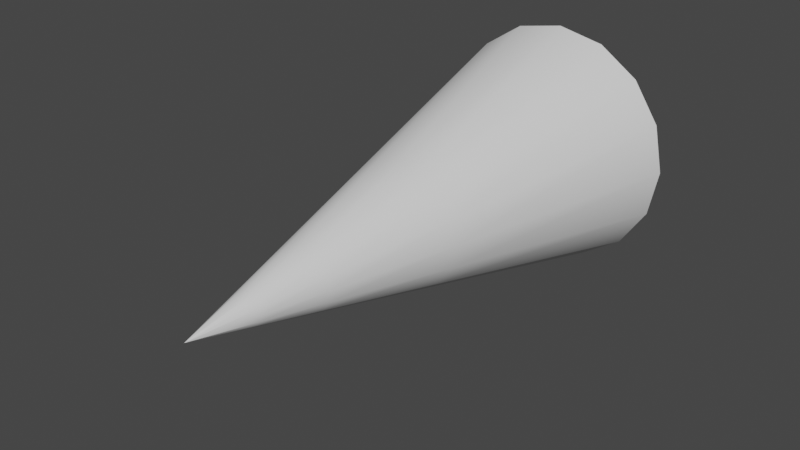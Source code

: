# Source: cone.blend  (saved by Blender 3.5.10; exported with 4.5.12 LTS)
import bpy
from mathutils import Matrix  # noqa: F401  (used for matrix-valued properties, if any)

bpy.ops.wm.read_factory_settings(use_empty=True)
scene = bpy.context.scene
scene.name = 'Scene'

# ---- collections
col_collection = bpy.data.collections.new('Collection'); scene.collection.children.link(col_collection)

# ---- node groups
ng_auto_smooth = bpy.data.node_groups.new('Auto Smooth', 'GeometryNodeTree')
_s = ng_auto_smooth.interface.new_socket(name='Geometry', in_out='OUTPUT', socket_type='NodeSocketGeometry')
_s = ng_auto_smooth.interface.new_socket(name='Geometry', in_out='INPUT', socket_type='NodeSocketGeometry')
_s = ng_auto_smooth.interface.new_socket(name='Angle', in_out='INPUT', socket_type='NodeSocketFloat')
_s.subtype = 'ANGLE'
_s.min_value = 0.0
_s.max_value = 3.142
ng_auto_smooth.is_modifier = True
_N = ng_auto_smooth.nodes; _L = ng_auto_smooth.links
n0 = _N.new('NodeGroupOutput'); n0.name = 'Group Output'; n0.location = (480, -100)
n1 = _N.new('NodeGroupInput'); n1.name = 'Group Input'; n1.location = (-420, -300)
n2 = _N.new('NodeGroupInput'); n2.name = 'Group Input.001'; n2.location = (-60, -100)
n3 = _N.new('GeometryNodeSetShadeSmooth'); n3.name = 'Set Shade Smooth'; n3.location = (120, -100)
n3.domain = 'EDGE'
n4 = _N.new('GeometryNodeSetShadeSmooth'); n4.name = 'Set Shade Smooth.001'; n4.location = (300, -100)
n5 = _N.new('GeometryNodeInputMeshEdgeAngle'); n5.name = 'Edge Angle'; n5.location = (-420, -220)
n6 = _N.new('GeometryNodeInputEdgeSmooth'); n6.name = 'Is Edge Smooth'; n6.location = (-60, -160)
n7 = _N.new('GeometryNodeInputShadeSmooth'); n7.name = 'Is Face Smooth'; n7.location = (-240, -340)
n8 = _N.new('FunctionNodeBooleanMath'); n8.name = 'Boolean Math'; n8.location = (-60, -220)
n9 = _N.new('FunctionNodeCompare'); n9.name = 'Compare'; n9.location = (-240, -180)
n9.operation = 'LESS_EQUAL'
_L.new(n5.outputs[0], n9.inputs[0])
_L.new(n4.outputs[0], n0.inputs[0])
_L.new(n1.outputs[1], n9.inputs[1])
_L.new(n9.outputs[0], n8.inputs[0])
_L.new(n7.outputs[0], n8.inputs[1])
_L.new(n2.outputs[0], n3.inputs[0])
_L.new(n6.outputs[0], n3.inputs[1])
_L.new(n3.outputs[0], n4.inputs[0])
_L.new(n8.outputs[0], n3.inputs[2])
n0.is_active_output = True

# ---- world
world_world = bpy.data.worlds.new('World'); scene.world = world_world
world_world.use_nodes = True; world_world.node_tree.nodes.clear()
_N = world_world.node_tree.nodes; _L = world_world.node_tree.links
n0 = _N.new('ShaderNodeOutputWorld'); n0.name = 'World Output'; n0.location = (300, 300)
n1 = _N.new('ShaderNodeBackground'); n1.name = 'Background'; n1.location = (10, 300)
n1.inputs[0].default_value = (0.05088, 0.05088, 0.05088, 1.0)
_L.new(n1.outputs[0], n0.inputs[0])
n0.is_active_output = True
world_world.color = (0.05088, 0.05088, 0.05088)
world_world.use_sun_shadow = False
world_world.sun_shadow_jitter_overblur = 0.0

# ---- meshes
me_cylinder_001 = bpy.data.meshes.new('Cylinder.001')
me_cylinder_001.from_pydata([(-4.93e-08, -3.3e-15, 1.0), (1.509e-07, -4.0, 0.0), (0.3827, -3.553e-15, 0.9239), (1.49e-07, -4.0, 0.0), (0.7071, -3.553e-15, 0.7071), (1.788e-07, -4.0, 0.0), (0.9239, 0.0, 0.3827), (1.788e-07, -4.0, 0.0), (1.0, 0.0, 3.626e-08), (1.788e-07, -4.0, -7.451e-09), (0.9239, 0.0, -0.3827), (1.788e-07, -4.0, 0.0), (0.7071, 3.553e-15, -0.7071), (1.788e-07, -4.0, 0.0), (0.3827, 3.553e-15, -0.9239), (1.49e-07, -4.0, 0.0), (3.812e-08, 3.3e-15, -1.0), (1.509e-07, -4.0, 0.0), (-0.3827, 3.553e-15, -0.9239), (1.49e-07, -4.0, 0.0), (-0.7071, 3.553e-15, -0.7071), (1.788e-07, -4.0, 0.0), (-0.9239, 0.0, -0.3827), (1.788e-07, -4.0, 0.0), (-1.0, 0.0, -5.116e-08), (1.788e-07, -4.0, -7.451e-09), (-0.9239, 0.0, 0.3827), (1.788e-07, -4.0, 0.0), (-0.7071, -3.553e-15, 0.7071), (1.788e-07, -4.0, 0.0), (-0.3827, -3.553e-15, 0.9239), (1.49e-07, -4.0, 0.0), (5.079e-08, -2.0, 0.5), (0.1913, -2.0, 0.4619), (0.3536, -2.0, 0.3536), (0.4619, -2.0, 0.1913), (0.5, -2.0, 1.441e-08), (0.4619, -2.0, -0.1913), (0.3536, -2.0, -0.3536), (0.1913, -2.0, -0.4619), (9.45e-08, -2.0, -0.5), (-0.1913, -2.0, -0.4619), (-0.3536, -2.0, -0.3536), (-0.4619, -2.0, -0.1913), (-0.5, -2.0, -2.931e-08), (-0.4619, -2.0, 0.1913), (-0.3536, -2.0, 0.3536), (-0.1913, -2.0, 0.4619), (1.008e-07, -3.0, 0.25), (0.09567, -3.0, 0.231), (0.1768, -3.0, 0.1768), (0.231, -3.0, 0.09567), (0.25, -3.0, 3.477e-09), (0.231, -3.0, -0.09567), (0.1768, -3.0, -0.1768), (0.09567, -3.0, -0.231), (1.227e-07, -3.0, -0.25), (-0.09567, -3.0, -0.231), (-0.1768, -3.0, -0.1768), (-0.231, -3.0, -0.09567), (-0.25, -3.0, -1.838e-08), (-0.231, -3.0, 0.09567), (-0.1768, -3.0, 0.1768), (-0.09567, -3.0, 0.231), (1.259e-07, -3.5, 0.125), (0.04784, -3.5, 0.1155), (0.08839, -3.5, 0.08839), (0.1155, -3.5, 0.04784), (0.125, -3.5, -1.987e-09), (0.1155, -3.5, -0.04784), (0.08839, -3.5, -0.08839), (0.04784, -3.5, -0.1155), (1.368e-07, -3.5, -0.125), (-0.04784, -3.5, -0.1155), (-0.08839, -3.5, -0.08839), (-0.1155, -3.5, -0.04784), (-0.125, -3.5, -1.291e-08), (-0.1155, -3.5, 0.04784), (-0.08839, -3.5, 0.08839), (-0.04784, -3.5, 0.1155), (7.451e-09, 0.0, -7.451e-09), (-6.267e-09, -3.485e-16, 0.1912), (0.07316, 3.752e-16, -0.1766), (0.1352, -3.752e-16, 0.1352), (-0.1352, -3.752e-16, 0.1352), (-0.07316, 3.752e-16, -0.1766), (0.1912, 0.0, 7.611e-10), (-0.1766, 0.0, -0.07316), (0.1352, 3.752e-16, -0.1352), (0.07316, -3.752e-16, 0.1766), (-0.1766, 0.0, 0.07316), (1.045e-08, 3.485e-16, -0.1912), (0.1766, 0.0, 0.07316), (-0.07316, -3.752e-16, 0.1766), (-0.1352, 3.752e-16, -0.1352), (0.1766, 0.0, -0.07316), (-0.1912, 0.0, -1.595e-08), (-0.2823, 0.0, -2.008e-08), (0.2608, 0.0, -0.108), (-0.1996, 7.504e-16, -0.1996), (-0.108, -7.504e-16, 0.2608), (0.2608, 0.0, 0.108), (1.373e-08, 6.97e-16, -0.2823), (-0.2608, 0.0, 0.108), (0.108, -7.504e-16, 0.2608), (0.1996, 7.504e-16, -0.1996), (-0.2608, 0.0, -0.108), (0.2823, 0.0, 4.602e-09), (-0.108, 7.504e-16, -0.2608), (-0.1996, -7.504e-16, 0.1996), (0.1996, -7.504e-16, 0.1996), (0.108, 7.504e-16, -0.2608), (-1.096e-08, -6.97e-16, 0.2823)], [], [(64, 1, 3, 65), (65, 3, 5, 66), (66, 5, 7, 67), (67, 7, 9, 68), (68, 9, 11, 69), (69, 11, 13, 70), (70, 13, 15, 71), (71, 15, 17, 72), (72, 17, 19, 73), (73, 19, 21, 74), (74, 21, 23, 75), (75, 23, 25, 76), (76, 25, 27, 77), (3, 1, 31, 29, 27, 25, 23, 21, 19, 17, 15, 13, 11, 9, 7, 5), (77, 27, 29, 78), (78, 29, 31, 79), (30, 47, 32, 0), (28, 46, 47, 30), (26, 45, 46, 28), (24, 44, 45, 26), (22, 43, 44, 24), (20, 42, 43, 22), (18, 41, 42, 20), (16, 40, 41, 18), (14, 39, 40, 16), (12, 38, 39, 14), (10, 37, 38, 12), (8, 36, 37, 10), (6, 35, 36, 8), (4, 34, 35, 6), (2, 33, 34, 4), (0, 32, 33, 2), (47, 63, 48, 32), (46, 62, 63, 47), (45, 61, 62, 46), (44, 60, 61, 45), (43, 59, 60, 44), (42, 58, 59, 43), (41, 57, 58, 42), (40, 56, 57, 41), (39, 55, 56, 40), (38, 54, 55, 39), (37, 53, 54, 38), (36, 52, 53, 37), (35, 51, 52, 36), (34, 50, 51, 35), (33, 49, 50, 34), (32, 48, 49, 33), (63, 79, 64, 48), (62, 78, 79, 63), (61, 77, 78, 62), (60, 76, 77, 61), (59, 75, 76, 60), (58, 74, 75, 59), (57, 73, 74, 58), (56, 72, 73, 57), (55, 71, 72, 56), (54, 70, 71, 55), (53, 69, 70, 54), (52, 68, 69, 53), (51, 67, 68, 52), (50, 66, 67, 51), (49, 65, 66, 50), (48, 64, 65, 49), (79, 31, 1, 64), (87, 96, 80), (86, 95, 80), (85, 94, 80), (84, 93, 80), (83, 92, 80), (82, 91, 80), (96, 90, 80), (81, 89, 80), (95, 88, 80), (94, 87, 80), (93, 81, 80), (92, 86, 80), (91, 85, 80), (90, 84, 80), (89, 83, 80), (88, 82, 80), (106, 97, 96, 87), (107, 98, 95, 86), (108, 99, 94, 85), (109, 100, 93, 84), (110, 101, 92, 83), (111, 102, 91, 82), (97, 103, 90, 96), (112, 104, 89, 81), (98, 105, 88, 95), (99, 106, 87, 94), (100, 112, 81, 93), (101, 107, 86, 92), (102, 108, 85, 91), (103, 109, 84, 90), (104, 110, 83, 89), (2, 4, 110, 104), (26, 28, 109, 103), (16, 18, 108, 102), (6, 8, 107, 101), (30, 0, 112, 100), (20, 22, 106, 99), (10, 12, 105, 98), (0, 2, 104, 112), (24, 26, 103, 97), (14, 16, 102, 111), (4, 6, 101, 110), (28, 30, 100, 109), (18, 20, 99, 108), (8, 10, 98, 107), (22, 24, 97, 106), (105, 111, 82, 88), (12, 14, 111, 105)])
me_cylinder_001.polygons.foreach_set('use_smooth', [True] * 113)
_uv = me_cylinder_001.uv_layers.new(name='UVMap')
_uv.uv.foreach_set('vector', [1.0, 0.9375, 1.0, 1.0, 0.9375, 1.0, 0.9375, 0.9375, 0.9375, 0.9375, 0.9375, 1.0, 0.875, 1.0, 0.875, 0.9375, 0.875, 0.9375, 0.875, 1.0, 0.8125, 1.0, 0.8125, 0.9375, 0.8125, 0.9375, 0.8125, 1.0, 0.75, 1.0, 0.75, 0.9375, 0.75, 0.9375, 0.75, 1.0, 0.6875, 1.0, 0.6875, 0.9375, 0.6875, 0.9375, 0.6875, 1.0, 0.625, 1.0, 0.625, 0.9375, 0.625, 0.9375, 0.625, 1.0, 0.5625, 1.0, 0.5625, 0.9375, 0.5625, 0.9375, 0.5625, 1.0, 0.5, 1.0, 0.5, 0.9375, 0.5, 0.9375, 0.5, 1.0, 0.4375, 1.0, 0.4375, 0.9375, 0.4375, 0.9375, 0.4375, 1.0, 0.375, 1.0, 0.375, 0.9375, 0.375, 0.9375, 0.375, 1.0, 0.3125, 1.0, 0.3125, 0.9375, 0.3125, 0.9375, 0.3125, 1.0, 0.25, 1.0, 0.25, 0.9375, 0.25, 0.9375, 0.25, 1.0, 0.1875, 1.0, 0.1875, 0.9375, 0.3418, 0.4717, 0.25, 0.49, 0.1582, 0.4717, 0.08029, 0.4197, 0.02827, 0.3418, 0.01, 0.25, 0.02827, 0.1582, 0.08029, 0.08029, 0.1582, 0.02827, 0.25, 0.01, 0.3418, 0.02827, 0.4197, 0.08029, 0.4717, 0.1582, 0.49, 0.25, 0.4717, 0.3418, 0.4197, 0.4197, 0.1875, 0.9375, 0.1875, 1.0, 0.125, 1.0, 0.125, 0.9375, 0.125, 0.9375, 0.125, 1.0, 0.0625, 1.0, 0.0625, 0.9375, 0.0625, 0.5, 0.0625, 0.75, 0.0, 0.75, 0.0, 0.5, 0.125, 0.5, 0.125, 0.75, 0.0625, 0.75, 0.0625, 0.5, 0.1875, 0.5, 0.1875, 0.75, 0.125, 0.75, 0.125, 0.5, 0.25, 0.5, 0.25, 0.75, 0.1875, 0.75, 0.1875, 0.5, 0.3125, 0.5, 0.3125, 0.75, 0.25, 0.75, 0.25, 0.5, 0.375, 0.5, 0.375, 0.75, 0.3125, 0.75, 0.3125, 0.5, 0.4375, 0.5, 0.4375, 0.75, 0.375, 0.75, 0.375, 0.5, 0.5, 0.5, 0.5, 0.75, 0.4375, 0.75, 0.4375, 0.5, 0.5625, 0.5, 0.5625, 0.75, 0.5, 0.75, 0.5, 0.5, 0.625, 0.5, 0.625, 0.75, 0.5625, 0.75, 0.5625, 0.5, 0.6875, 0.5, 0.6875, 0.75, 0.625, 0.75, 0.625, 0.5, 0.75, 0.5, 0.75, 0.75, 0.6875, 0.75, 0.6875, 0.5, 0.8125, 0.5, 0.8125, 0.75, 0.75, 0.75, 0.75, 0.5, 0.875, 0.5, 0.875, 0.75, 0.8125, 0.75, 0.8125, 0.5, 0.9375, 0.5, 0.9375, 0.75, 0.875, 0.75, 0.875, 0.5, 1.0, 0.5, 1.0, 0.75, 0.9375, 0.75, 0.9375, 0.5, 0.0625, 0.75, 0.0625, 0.875, 0.0, 0.875, 0.0, 0.75, 0.125, 0.75, 0.125, 0.875, 0.0625, 0.875, 0.0625, 0.75, 0.1875, 0.75, 0.1875, 0.875, 0.125, 0.875, 0.125, 0.75, 0.25, 0.75, 0.25, 0.875, 0.1875, 0.875, 0.1875, 0.75, 0.3125, 0.75, 0.3125, 0.875, 0.25, 0.875, 0.25, 0.75, 0.375, 0.75, 0.375, 0.875, 0.3125, 0.875, 0.3125, 0.75, 0.4375, 0.75, 0.4375, 0.875, 0.375, 0.875, 0.375, 0.75, 0.5, 0.75, 0.5, 0.875, 0.4375, 0.875, 0.4375, 0.75, 0.5625, 0.75, 0.5625, 0.875, 0.5, 0.875, 0.5, 0.75, 0.625, 0.75, 0.625, 0.875, 0.5625, 0.875, 0.5625, 0.75, 0.6875, 0.75, 0.6875, 0.875, 0.625, 0.875, 0.625, 0.75, 0.75, 0.75, 0.75, 0.875, 0.6875, 0.875, 0.6875, 0.75, 0.8125, 0.75, 0.8125, 0.875, 0.75, 0.875, 0.75, 0.75, 0.875, 0.75, 0.875, 0.875, 0.8125, 0.875, 0.8125, 0.75, 0.9375, 0.75, 0.9375, 0.875, 0.875, 0.875, 0.875, 0.75, 1.0, 0.75, 1.0, 0.875, 0.9375, 0.875, 0.9375, 0.75, 0.0625, 0.875, 0.0625, 0.9375, 0.0, 0.9375, 0.0, 0.875, 0.125, 0.875, 0.125, 0.9375, 0.0625, 0.9375, 0.0625, 0.875, 0.1875, 0.875, 0.1875, 0.9375, 0.125, 0.9375, 0.125, 0.875, 0.25, 0.875, 0.25, 0.9375, 0.1875, 0.9375, 0.1875, 0.875, 0.3125, 0.875, 0.3125, 0.9375, 0.25, 0.9375, 0.25, 0.875, 0.375, 0.875, 0.375, 0.9375, 0.3125, 0.9375, 0.3125, 0.875, 0.4375, 0.875, 0.4375, 0.9375, 0.375, 0.9375, 0.375, 0.875, 0.5, 0.875, 0.5, 0.9375, 0.4375, 0.9375, 0.4375, 0.875, 0.5625, 0.875, 0.5625, 0.9375, 0.5, 0.9375, 0.5, 0.875, 0.625, 0.875, 0.625, 0.9375, 0.5625, 0.9375, 0.5625, 0.875, 0.6875, 0.875, 0.6875, 0.9375, 0.625, 0.9375, 0.625, 0.875, 0.75, 0.875, 0.75, 0.9375, 0.6875, 0.9375, 0.6875, 0.875, 0.8125, 0.875, 0.8125, 0.9375, 0.75, 0.9375, 0.75, 0.875, 0.875, 0.875, 0.875, 0.9375, 0.8125, 0.9375, 0.8125, 0.875, 0.9375, 0.875, 0.9375, 0.9375, 0.875, 0.9375, 0.875, 0.875, 1.0, 0.875, 1.0, 0.9375, 0.9375, 0.9375, 0.9375, 0.875, 0.0625, 0.9375, 0.0625, 1.0, 0.0, 1.0, 0.0, 0.9375, 0.3125, 0.0625, 0.25, 0.0625, 0.25, 0.0, 0.75, 0.0625, 0.6875, 0.0625, 0.6875, 0.0, 0.4375, 0.0625, 0.375, 0.0625, 0.375, 0.0, 0.125, 0.0625, 0.0625, 0.0625, 0.0625, 0.0, 0.875, 0.0625, 0.8125, 0.0625, 0.8125, 0.0, 0.5625, 0.0625, 0.5, 0.0625, 0.5, 0.0, 0.25, 0.0625, 0.1875, 0.0625, 0.1875, 0.0, 1.0, 0.0625, 0.9375, 0.0625, 0.9375, 0.0, 0.6875, 0.0625, 0.625, 0.0625, 0.625, 0.0, 0.375, 0.0625, 0.3125, 0.0625, 0.3125, 0.0, 0.0625, 0.0625, 0.0, 0.0625, 0.0, 0.0, 0.8125, 0.0625, 0.75, 0.0625, 0.75, 0.0, 0.5, 0.0625, 0.4375, 0.0625, 0.4375, 0.0, 0.1875, 0.0625, 0.125, 0.0625, 0.125, 0.0, 0.9375, 0.0625, 0.875, 0.0625, 0.875, 0.0, 0.625, 0.0625, 0.5625, 0.0625, 0.5625, 0.0, 0.3125, 0.125, 0.25, 0.125, 0.25, 0.0625, 0.3125, 0.0625, 0.75, 0.125, 0.6875, 0.125, 0.6875, 0.0625, 0.75, 0.0625, 0.4375, 0.125, 0.375, 0.125, 0.375, 0.0625, 0.4375, 0.0625, 0.125, 0.125, 0.0625, 0.125, 0.0625, 0.0625, 0.125, 0.0625, 0.875, 0.125, 0.8125, 0.125, 0.8125, 0.0625, 0.875, 0.0625, 0.5625, 0.125, 0.5, 0.125, 0.5, 0.0625, 0.5625, 0.0625, 0.25, 0.125, 0.1875, 0.125, 0.1875, 0.0625, 0.25, 0.0625, 1.0, 0.125, 0.9375, 0.125, 0.9375, 0.0625, 1.0, 0.0625, 0.6875, 0.125, 0.625, 0.125, 0.625, 0.0625, 0.6875, 0.0625, 0.375, 0.125, 0.3125, 0.125, 0.3125, 0.0625, 0.375, 0.0625, 0.0625, 0.125, 0.0, 0.125, 0.0, 0.0625, 0.0625, 0.0625, 0.8125, 0.125, 0.75, 0.125, 0.75, 0.0625, 0.8125, 0.0625, 0.5, 0.125, 0.4375, 0.125, 0.4375, 0.0625, 0.5, 0.0625, 0.1875, 0.125, 0.125, 0.125, 0.125, 0.0625, 0.1875, 0.0625, 0.9375, 0.125, 0.875, 0.125, 0.875, 0.0625, 0.9375, 0.0625, 0.9375, 0.5, 0.875, 0.5, 0.875, 0.125, 0.9375, 0.125, 0.1875, 0.5, 0.125, 0.5, 0.125, 0.125, 0.1875, 0.125, 0.5, 0.5, 0.4375, 0.5, 0.4375, 0.125, 0.5, 0.125, 0.8125, 0.5, 0.75, 0.5, 0.75, 0.125, 0.8125, 0.125, 0.0625, 0.5, 0.0, 0.5, 0.0, 0.125, 0.0625, 0.125, 0.375, 0.5, 0.3125, 0.5, 0.3125, 0.125, 0.375, 0.125, 0.6875, 0.5, 0.625, 0.5, 0.625, 0.125, 0.6875, 0.125, 1.0, 0.5, 0.9375, 0.5, 0.9375, 0.125, 1.0, 0.125, 0.25, 0.5, 0.1875, 0.5, 0.1875, 0.125, 0.25, 0.125, 0.5625, 0.5, 0.5, 0.5, 0.5, 0.125, 0.5625, 0.125, 0.875, 0.5, 0.8125, 0.5, 0.8125, 0.125, 0.875, 0.125, 0.125, 0.5, 0.0625, 0.5, 0.0625, 0.125, 0.125, 0.125, 0.4375, 0.5, 0.375, 0.5, 0.375, 0.125, 0.4375, 0.125, 0.75, 0.5, 0.6875, 0.5, 0.6875, 0.125, 0.75, 0.125, 0.3125, 0.5, 0.25, 0.5, 0.25, 0.125, 0.3125, 0.125, 0.625, 0.125, 0.5625, 0.125, 0.5625, 0.0625, 0.625, 0.0625, 0.625, 0.5, 0.5625, 0.5, 0.5625, 0.125, 0.625, 0.125])
me_cylinder_001.update()

# ---- objects
ob_cone = bpy.data.objects.new('Cone', me_cylinder_001)

# ---- transforms, parenting, visibility, modifiers, constraints
ob_cone.location = (5.588e-09, 7.451e-09, 0.0)
_m = ob_cone.modifiers.new('Auto Smooth', 'NODES')
_m.node_group = ng_auto_smooth
_gi = [s.identifier for s in ng_auto_smooth.interface.items_tree if s.item_type == 'SOCKET' and s.in_out == 'INPUT']
_m[_gi[1]] = 0.5236  # Angle

# ---- collection membership
col_collection.objects.link(ob_cone)

# ---- scene / render settings (as saved in the file)
scene.frame_start = 1; scene.frame_end = 250; scene.frame_set(20)
scene.render.engine = 'BLENDER_EEVEE_NEXT'
scene.cycles.sampling_pattern = 'TABULATED_SOBOL'
scene.view_settings.view_transform = 'Filmic'
bpy.context.view_layer.update()

# ---- added for rendering (the .blend has no active camera and no usable light): camera, sun
cam_auto = bpy.data.cameras.new('AutoCamera')
cam_auto.lens = 50.0
cam_auto.sensor_width = 36.0
cam_auto.clip_end = 1000.0
ob_auto_camera = bpy.data.objects.new('AutoCamera', cam_auto)
scene.collection.objects.link(ob_auto_camera)
ob_auto_camera.location = (4.53266, -7.43919, 3.62613)
ob_auto_camera.rotation_euler = (1.09748, -7.21219e-08, 0.694738)
scene.camera = ob_auto_camera
light_auto_sun = bpy.data.lights.new('AutoSun', 'SUN')
light_auto_sun.energy = 3.0
light_auto_sun.angle = 0.0523599
ob_auto_sun = bpy.data.objects.new('AutoSun', light_auto_sun)
scene.collection.objects.link(ob_auto_sun)
ob_auto_sun.rotation_euler = (0.872665, 0.174533, 0.523599)
bpy.context.view_layer.update()
